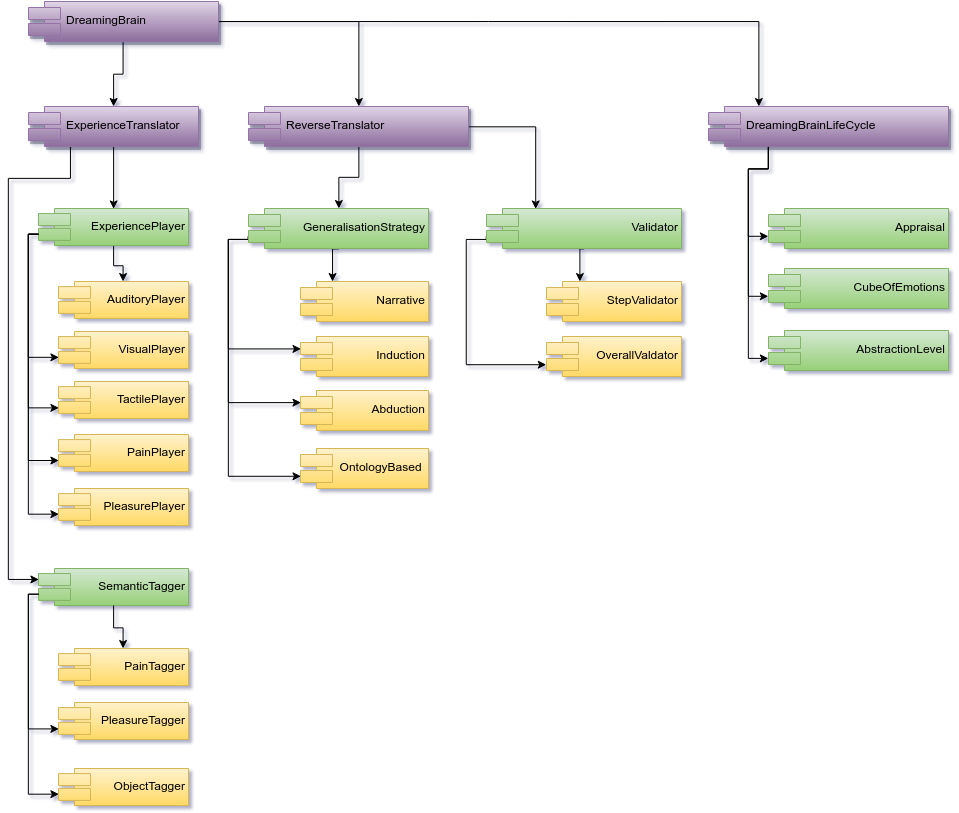

The diagram above was exported from draw.io. Its source (the exported page's mxGraphModel, read from the mxfile embedded in the PNG):
<mxGraphModel dx="1217" dy="588" grid="1" gridSize="10" guides="1" tooltips="1" connect="1" arrows="1" fold="1" page="1" pageScale="1" pageWidth="1169" pageHeight="826" background="#ffffff" math="0" shadow="0">
  <root>
    <mxCell id="0" />
    <mxCell id="1" parent="0" />
    <mxCell id="2" style="edgeStyle=orthogonalEdgeStyle;rounded=0;html=1;exitX=0.5;exitY=1;jettySize=auto;orthogonalLoop=1;" parent="1" source="4" target="9" edge="1">
      <mxGeometry x="335" y="538" as="geometry" />
    </mxCell>
    <mxCell id="3" style="edgeStyle=orthogonalEdgeStyle;rounded=0;html=1;entryX=0.25;entryY=0;jettySize=auto;orthogonalLoop=1;" parent="1" source="4" target="23" edge="1">
      <mxGeometry x="410" y="518" as="geometry" />
    </mxCell>
    <mxCell id="4" value="ReverseTranslator" style="shape=component;align=left;spacingLeft=36;plain-purple;shadow=1;comic=0;" parent="1" vertex="1">
      <mxGeometry x="260" y="498" width="220" height="40" as="geometry" />
    </mxCell>
    <mxCell id="5" style="edgeStyle=orthogonalEdgeStyle;rounded=0;html=1;exitX=0;exitY=0.7;entryX=0;entryY=0.3;jettySize=auto;orthogonalLoop=1;align=right;" parent="1" source="9" target="11" edge="1">
      <mxGeometry x="240" y="628" as="geometry">
        <Array as="points">
          <mxPoint x="240" y="631" />
          <mxPoint x="240" y="740" />
        </Array>
      </mxGeometry>
    </mxCell>
    <mxCell id="6" style="edgeStyle=orthogonalEdgeStyle;rounded=0;html=1;exitX=0;exitY=0.7;entryX=0;entryY=0.3;jettySize=auto;orthogonalLoop=1;align=right;" parent="1" source="9" target="12" edge="1">
      <mxGeometry x="240" y="628" as="geometry">
        <Array as="points">
          <mxPoint x="240" y="631" />
          <mxPoint x="240" y="794" />
        </Array>
      </mxGeometry>
    </mxCell>
    <mxCell id="7" style="edgeStyle=orthogonalEdgeStyle;rounded=0;html=1;entryX=0;entryY=0.7;jettySize=auto;orthogonalLoop=1;exitX=0;exitY=0.7;align=right;" parent="1" source="9" target="20" edge="1">
      <mxGeometry x="240" y="628" as="geometry">
        <Array as="points">
          <mxPoint x="240" y="631" />
          <mxPoint x="240" y="868" />
        </Array>
      </mxGeometry>
    </mxCell>
    <mxCell id="8" style="edgeStyle=orthogonalEdgeStyle;rounded=0;html=1;exitX=0.5;exitY=1;entryX=0.25;entryY=0;jettySize=auto;orthogonalLoop=1;align=right;" parent="1" source="9" target="10" edge="1">
      <mxGeometry x="344" y="640" as="geometry" />
    </mxCell>
    <mxCell id="9" value="GeneralisationStrategy" style="shape=component;align=right;spacingLeft=36;plain-green" parent="1" vertex="1">
      <mxGeometry x="260" y="600" width="180" height="40" as="geometry" />
    </mxCell>
    <mxCell id="10" value="Narrative" style="shape=component;align=right;spacingLeft=36;plain-yellow" parent="1" vertex="1">
      <mxGeometry x="312" y="673" width="128" height="40" as="geometry" />
    </mxCell>
    <mxCell id="11" value="Induction" style="shape=component;align=right;spacingLeft=36;plain-yellow" parent="1" vertex="1">
      <mxGeometry x="312" y="728" width="128" height="40" as="geometry" />
    </mxCell>
    <mxCell id="12" value="Abduction" style="shape=component;align=right;spacingLeft=36;plain-yellow" parent="1" vertex="1">
      <mxGeometry x="312" y="782" width="128" height="40" as="geometry" />
    </mxCell>
    <mxCell id="14" style="edgeStyle=orthogonalEdgeStyle;rounded=0;html=1;exitX=0;exitY=0.7;entryX=0;entryY=0.7;jettySize=auto;orthogonalLoop=1;align=right;" parent="1" source="16" target="18" edge="1">
      <mxGeometry x="40" y="626" as="geometry">
        <Array as="points">
          <mxPoint x="40" y="626" />
          <mxPoint x="40" y="749" />
        </Array>
      </mxGeometry>
    </mxCell>
    <mxCell id="15" style="edgeStyle=orthogonalEdgeStyle;rounded=0;html=1;exitX=0;exitY=0.7;entryX=0;entryY=0.7;jettySize=auto;orthogonalLoop=1;align=right;" parent="1" source="16" target="19" edge="1">
      <mxGeometry x="40" y="626" as="geometry">
        <Array as="points">
          <mxPoint x="40" y="626" />
          <mxPoint x="40" y="799" />
        </Array>
      </mxGeometry>
    </mxCell>
    <mxCell id="51" style="edgeStyle=orthogonalEdgeStyle;rounded=0;html=1;startArrow=none;startFill=0;endArrow=classic;endFill=1;endSize=6;jettySize=auto;orthogonalLoop=1;strokeColor=#000000;fillColor=#97D077;gradientColor=#97D077;fontSize=20;align=right;" parent="1" source="16" target="17" edge="1">
      <mxGeometry relative="1" as="geometry" />
    </mxCell>
    <mxCell id="16" value="ExperiencePlayer" style="shape=component;align=right;spacingLeft=36;plain-green" parent="1" vertex="1">
      <mxGeometry x="50" y="600" width="150" height="37" as="geometry" />
    </mxCell>
    <mxCell id="17" value="AuditoryPlayer" style="shape=component;align=right;spacingLeft=36;plain-yellow" parent="1" vertex="1">
      <mxGeometry x="70" y="673" width="130" height="37" as="geometry" />
    </mxCell>
    <mxCell id="18" value="VisualPlayer" style="shape=component;align=right;spacingLeft=36;plain-yellow" parent="1" vertex="1">
      <mxGeometry x="70" y="723" width="130" height="37" as="geometry" />
    </mxCell>
    <mxCell id="19" value="TactilePlayer" style="shape=component;align=right;spacingLeft=36;plain-yellow" parent="1" vertex="1">
      <mxGeometry x="70" y="773" width="130" height="37" as="geometry" />
    </mxCell>
    <mxCell id="20" value="OntologyBased " style="shape=component;align=right;spacingLeft=36;plain-yellow" parent="1" vertex="1">
      <mxGeometry x="312" y="840" width="128" height="40" as="geometry" />
    </mxCell>
    <mxCell id="21" style="edgeStyle=orthogonalEdgeStyle;rounded=0;html=1;exitX=0;exitY=0.7;entryX=0;entryY=0.7;jettySize=auto;orthogonalLoop=1;align=right;" parent="1" source="23" target="25" edge="1">
      <mxGeometry x="478" y="628" as="geometry">
        <mxPoint x="538" y="769" as="targetPoint" />
        <Array as="points">
          <mxPoint x="498" y="631" />
          <mxPoint x="478" y="631" />
          <mxPoint x="478" y="756" />
        </Array>
      </mxGeometry>
    </mxCell>
    <mxCell id="22" style="edgeStyle=orthogonalEdgeStyle;rounded=0;html=1;exitX=0.5;exitY=1;entryX=0.25;entryY=0;jettySize=auto;orthogonalLoop=1;align=right;" parent="1" source="23" target="24" edge="1">
      <mxGeometry x="592" y="640" as="geometry" />
    </mxCell>
    <mxCell id="23" value="Validator" style="shape=component;align=right;spacingLeft=36;plain-green" parent="1" vertex="1">
      <mxGeometry x="498" y="600" width="195" height="40" as="geometry" />
    </mxCell>
    <mxCell id="24" value="StepValidator" style="shape=component;align=right;spacingLeft=36;plain-yellow" parent="1" vertex="1">
      <mxGeometry x="558" y="673" width="135" height="40" as="geometry" />
    </mxCell>
    <mxCell id="25" value="OverallValdator" style="shape=component;align=right;spacingLeft=36;plain-yellow" parent="1" vertex="1">
      <mxGeometry x="558" y="728" width="135" height="40" as="geometry" />
    </mxCell>
    <mxCell id="26" style="edgeStyle=orthogonalEdgeStyle;rounded=0;html=1;exitX=0.5;exitY=1;entryX=0.5;entryY=0;endArrow=classic;endFill=1;jettySize=auto;orthogonalLoop=1;" parent="1" source="28" target="16" edge="1">
      <mxGeometry x="125" y="538" as="geometry" />
    </mxCell>
    <mxCell id="27" style="edgeStyle=orthogonalEdgeStyle;rounded=0;html=1;exitX=0.25;exitY=1;entryX=0;entryY=0.3;endArrow=classic;endFill=1;jettySize=auto;orthogonalLoop=1;" parent="1" source="28" target="33" edge="1">
      <mxGeometry x="20" y="538" as="geometry">
        <Array as="points">
          <mxPoint x="82" y="570" />
          <mxPoint x="20" y="570" />
          <mxPoint x="20" y="971" />
        </Array>
      </mxGeometry>
    </mxCell>
    <mxCell id="28" value="ExperienceTranslator" style="shape=component;align=left;spacingLeft=36;plain-purple;shadow=1;comic=0;" parent="1" vertex="1">
      <mxGeometry x="40" y="498" width="170" height="40" as="geometry" />
    </mxCell>
    <mxCell id="29" style="edgeStyle=orthogonalEdgeStyle;rounded=0;html=1;jettySize=auto;orthogonalLoop=1;" parent="1" source="32" target="4" edge="1">
      <mxGeometry x="230" y="413" as="geometry" />
    </mxCell>
    <mxCell id="30" style="edgeStyle=orthogonalEdgeStyle;rounded=0;html=1;jettySize=auto;orthogonalLoop=1;" parent="1" source="32" target="28" edge="1">
      <mxGeometry x="125" y="433" as="geometry" />
    </mxCell>
    <mxCell id="31" style="edgeStyle=orthogonalEdgeStyle;rounded=0;html=1;exitX=1;exitY=0.5;endArrow=classic;endFill=1;jettySize=auto;orthogonalLoop=1;fontSize=14;" parent="1" source="32" target="36" edge="1">
      <mxGeometry x="230" y="413" as="geometry">
        <Array as="points">
          <mxPoint x="770" y="413" />
        </Array>
        <mxPoint x="810" y="420" as="targetPoint" />
      </mxGeometry>
    </mxCell>
    <mxCell id="32" value="DreamingBrain" style="shape=component;align=left;spacingLeft=36;plain-purple;shadow=1;comic=0;" parent="1" vertex="1">
      <mxGeometry x="40" y="393" width="190" height="40" as="geometry" />
    </mxCell>
    <mxCell id="33" value="SemanticTagger" style="shape=component;align=right;spacingLeft=36;plain-green" parent="1" vertex="1">
      <mxGeometry x="50" y="960" width="150" height="37" as="geometry" />
    </mxCell>
    <mxCell id="34" style="edgeStyle=orthogonalEdgeStyle;rounded=0;html=1;exitX=0.25;exitY=1;entryX=0;entryY=0.7;endArrow=classic;endFill=1;jettySize=auto;orthogonalLoop=1;fontSize=14;" parent="1" source="36" target="38" edge="1">
      <mxGeometry x="760" y="538" as="geometry">
        <mxPoint x="760" y="596" as="targetPoint" />
        <Array as="points">
          <mxPoint x="780" y="560" />
          <mxPoint x="760" y="560" />
          <mxPoint x="760" y="628" />
        </Array>
      </mxGeometry>
    </mxCell>
    <mxCell id="35" style="edgeStyle=orthogonalEdgeStyle;rounded=0;html=1;exitX=0.25;exitY=1;entryX=0;entryY=0.7;endArrow=classic;endFill=1;jettySize=auto;orthogonalLoop=1;fontSize=14;" parent="1" source="36" target="39" edge="1">
      <mxGeometry x="760" y="538" as="geometry">
        <Array as="points">
          <mxPoint x="780" y="560" />
          <mxPoint x="760" y="560" />
          <mxPoint x="760" y="688" />
        </Array>
      </mxGeometry>
    </mxCell>
    <mxCell id="36" value="DreamingBrainLifeCycle" style="shape=component;align=left;spacingLeft=36;plain-purple;shadow=1;comic=0;" parent="1" vertex="1">
      <mxGeometry x="720" y="498" width="240" height="40" as="geometry" />
    </mxCell>
    <mxCell id="37" style="edgeStyle=orthogonalEdgeStyle;rounded=0;html=1;exitX=0.5;exitY=1;endArrow=classic;endFill=1;jettySize=auto;orthogonalLoop=1;fontSize=14;align=right;" parent="1" edge="1">
      <mxGeometry x="835" y="608" as="geometry">
        <mxPoint x="835" y="608" as="sourcePoint" />
        <mxPoint x="835" y="608" as="targetPoint" />
      </mxGeometry>
    </mxCell>
    <mxCell id="38" value="Appraisal" style="shape=component;align=right;spacingLeft=36;plain-green" parent="1" vertex="1">
      <mxGeometry x="780" y="600" width="180" height="40" as="geometry" />
    </mxCell>
    <mxCell id="39" value="CubeOfEmotions" style="shape=component;align=right;spacingLeft=36;plain-green" parent="1" vertex="1">
      <mxGeometry x="780" y="660" width="180" height="40" as="geometry" />
    </mxCell>
    <mxCell id="41" value="PainPlayer" style="shape=component;align=right;spacingLeft=36;plain-yellow" parent="1" vertex="1">
      <mxGeometry x="70" y="826" width="130" height="37" as="geometry" />
    </mxCell>
    <mxCell id="42" value="PleasurePlayer" style="shape=component;align=right;spacingLeft=36;plain-yellow" parent="1" vertex="1">
      <mxGeometry x="70" y="880" width="130" height="37" as="geometry" />
    </mxCell>
    <mxCell id="43" style="edgeStyle=orthogonalEdgeStyle;rounded=0;html=1;exitX=0;exitY=0.7;entryX=0;entryY=0.7;jettySize=auto;orthogonalLoop=1;align=right;" parent="1" source="16" target="41" edge="1">
      <mxGeometry x="50" y="636" as="geometry">
        <Array as="points">
          <mxPoint x="40" y="626" />
          <mxPoint x="40" y="852" />
        </Array>
        <mxPoint x="60" y="636" as="sourcePoint" />
        <mxPoint x="80" y="809" as="targetPoint" />
      </mxGeometry>
    </mxCell>
    <mxCell id="44" style="edgeStyle=orthogonalEdgeStyle;rounded=0;html=1;exitX=0;exitY=0.7;entryX=0;entryY=0.7;jettySize=auto;orthogonalLoop=1;align=right;" parent="1" source="16" target="42" edge="1">
      <mxGeometry x="60" y="646" as="geometry">
        <Array as="points">
          <mxPoint x="40" y="626" />
          <mxPoint x="40" y="906" />
        </Array>
        <mxPoint x="60" y="636" as="sourcePoint" />
        <mxPoint x="80" y="862" as="targetPoint" />
      </mxGeometry>
    </mxCell>
    <mxCell id="45" value="PainTagger" style="shape=component;align=right;spacingLeft=36;plain-yellow" parent="1" vertex="1">
      <mxGeometry x="70" y="1040" width="130" height="37" as="geometry" />
    </mxCell>
    <mxCell id="46" value="PleasureTagger" style="shape=component;align=right;spacingLeft=36;plain-yellow" parent="1" vertex="1">
      <mxGeometry x="70" y="1094" width="130" height="37" as="geometry" />
    </mxCell>
    <mxCell id="49" style="edgeStyle=orthogonalEdgeStyle;rounded=0;html=1;jettySize=auto;orthogonalLoop=1;align=right;" parent="1" source="33" target="45" edge="1">
      <mxGeometry x="113" y="647" as="geometry">
        <mxPoint x="135" y="647" as="sourcePoint" />
        <mxPoint x="113" y="683" as="targetPoint" />
        <Array as="points">
          <mxPoint x="125" y="1019" />
          <mxPoint x="135" y="1019" />
        </Array>
      </mxGeometry>
    </mxCell>
    <mxCell id="50" style="edgeStyle=orthogonalEdgeStyle;rounded=0;html=1;exitX=0;exitY=0.7;entryX=0;entryY=0.7;jettySize=auto;orthogonalLoop=1;align=right;" parent="1" source="33" target="46" edge="1">
      <mxGeometry x="45" y="1000" as="geometry">
        <Array as="points">
          <mxPoint x="40" y="986" />
          <mxPoint x="40" y="1120" />
        </Array>
        <mxPoint x="35" y="980" as="sourcePoint" />
        <mxPoint x="55" y="1260" as="targetPoint" />
      </mxGeometry>
    </mxCell>
    <mxCell id="52" value="AbstractionLevel" style="shape=component;align=right;spacingLeft=36;plain-green" parent="1" vertex="1">
      <mxGeometry x="780" y="722" width="180" height="40" as="geometry" />
    </mxCell>
    <mxCell id="53" style="edgeStyle=orthogonalEdgeStyle;rounded=0;html=1;exitX=0.25;exitY=1;entryX=0;entryY=0.7;endArrow=classic;endFill=1;jettySize=auto;orthogonalLoop=1;fontSize=14;" edge="1" parent="1" target="52">
      <mxGeometry x="760" y="538" as="geometry">
        <Array as="points">
          <mxPoint x="780" y="560" />
          <mxPoint x="760" y="560" />
          <mxPoint x="760" y="750" />
        </Array>
        <mxPoint x="780" y="538" as="sourcePoint" />
        <mxPoint x="780" y="688" as="targetPoint" />
      </mxGeometry>
    </mxCell>
    <mxCell id="54" value="ObjectTagger" style="shape=component;align=right;spacingLeft=36;plain-yellow" vertex="1" parent="1">
      <mxGeometry x="70" y="1160" width="130" height="37" as="geometry" />
    </mxCell>
    <mxCell id="55" style="edgeStyle=orthogonalEdgeStyle;rounded=0;html=1;exitX=0;exitY=0.7;jettySize=auto;orthogonalLoop=1;align=right;entryX=0;entryY=0.7;" edge="1" parent="1" source="33" target="54">
      <mxGeometry x="45" y="1004" as="geometry">
        <Array as="points">
          <mxPoint x="40" y="986" />
          <mxPoint x="40" y="1186" />
        </Array>
        <mxPoint x="50" y="990" as="sourcePoint" />
        <mxPoint x="70" y="1190" as="targetPoint" />
      </mxGeometry>
    </mxCell>
  </root>
</mxGraphModel>